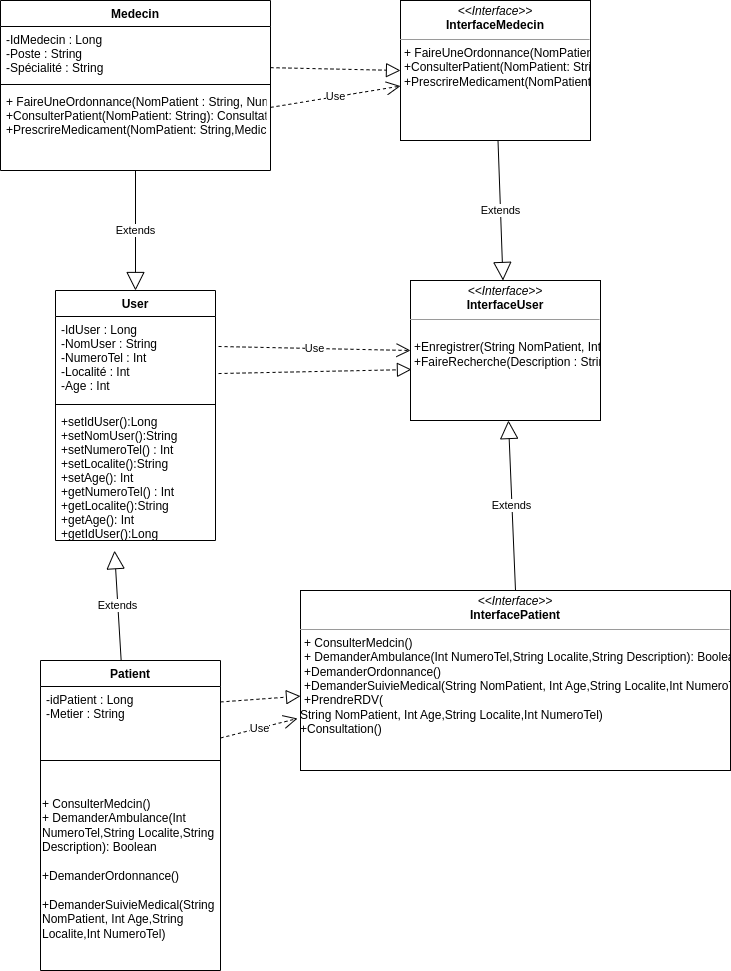

The diagram above was exported from draw.io. Its source (the exported page's mxGraphModel, read from the mxfile embedded in the PNG):
<mxGraphModel dx="880" dy="531" grid="1" gridSize="10" guides="1" tooltips="1" connect="1" arrows="1" fold="1" page="1" pageScale="1" pageWidth="827" pageHeight="1169" math="0" shadow="0">
  <root>
    <mxCell id="0" />
    <mxCell id="1" parent="0" />
    <mxCell id="mk6DqMO0g1rt-jFf6U3n-1" value="Patient" style="swimlane;fontStyle=1;align=center;verticalAlign=top;childLayout=stackLayout;horizontal=1;startSize=26;horizontalStack=0;resizeParent=1;resizeParentMax=0;resizeLast=0;collapsible=1;marginBottom=0;" parent="1" vertex="1">
      <mxGeometry x="120" y="690" width="180" height="310" as="geometry" />
    </mxCell>
    <mxCell id="mk6DqMO0g1rt-jFf6U3n-2" value="-idPatient : Long&#10;-Metier : String&#10;" style="text;strokeColor=none;fillColor=none;align=left;verticalAlign=top;spacingLeft=4;spacingRight=4;overflow=hidden;rotatable=0;points=[[0,0.5],[1,0.5]];portConstraint=eastwest;" parent="mk6DqMO0g1rt-jFf6U3n-1" vertex="1">
      <mxGeometry y="26" width="180" height="44" as="geometry" />
    </mxCell>
    <mxCell id="mk6DqMO0g1rt-jFf6U3n-3" value="" style="line;strokeWidth=1;fillColor=none;align=left;verticalAlign=middle;spacingTop=-1;spacingLeft=3;spacingRight=3;rotatable=0;labelPosition=right;points=[];portConstraint=eastwest;strokeColor=inherit;" parent="mk6DqMO0g1rt-jFf6U3n-1" vertex="1">
      <mxGeometry y="70" width="180" height="60" as="geometry" />
    </mxCell>
    <mxCell id="mk6DqMO0g1rt-jFf6U3n-26" value="+ ConsulterMedcin()&lt;br&gt;+ DemanderAmbulance(Int NumeroTel,String Localite,String Description): Boolean&lt;br&gt;&lt;br&gt;+DemanderOrdonnance()&lt;br&gt;&lt;br&gt;+DemanderSuivieMedical(String NomPatient, Int Age,String Localite,Int NumeroTel)&lt;br&gt;&lt;br&gt;" style="text;whiteSpace=wrap;html=1;" parent="mk6DqMO0g1rt-jFf6U3n-1" vertex="1">
      <mxGeometry y="130" width="180" height="180" as="geometry" />
    </mxCell>
    <mxCell id="mk6DqMO0g1rt-jFf6U3n-5" value="&lt;p style=&quot;margin:0px;margin-top:4px;text-align:center;&quot;&gt;&lt;i&gt;&amp;lt;&amp;lt;Interface&amp;gt;&amp;gt;&lt;/i&gt;&lt;br&gt;&lt;b&gt;InterfacePatient&lt;/b&gt;&lt;/p&gt;&lt;hr size=&quot;1&quot;&gt;&lt;p style=&quot;margin:0px;margin-left:4px;&quot;&gt;&lt;/p&gt;&lt;p style=&quot;margin:0px;margin-left:4px;&quot;&gt;+ ConsulterMedcin()&lt;br&gt;+ DemanderAmbulance(Int NumeroTel,String Localite,String Description): Boolean&lt;/p&gt;&lt;p style=&quot;margin:0px;margin-left:4px;&quot;&gt;+DemanderOrdonnance()&lt;/p&gt;&lt;p style=&quot;margin:0px;margin-left:4px;&quot;&gt;+DemanderSuivieMedical(String NomPatient, Int Age,String Localite,Int NumeroTel)&lt;/p&gt;&lt;p style=&quot;margin:0px;margin-left:4px;&quot;&gt;+PrendreRDV(&lt;/p&gt;String NomPatient, Int Age,String Localite,Int NumeroTel)&lt;br&gt;+Consultation()" style="verticalAlign=top;align=left;overflow=fill;fontSize=12;fontFamily=Helvetica;html=1;" parent="1" vertex="1">
      <mxGeometry x="380" y="620" width="430" height="180" as="geometry" />
    </mxCell>
    <mxCell id="mk6DqMO0g1rt-jFf6U3n-9" value="" style="endArrow=block;dashed=1;endFill=0;endSize=12;html=1;rounded=0;" parent="1" source="mk6DqMO0g1rt-jFf6U3n-2" target="mk6DqMO0g1rt-jFf6U3n-5" edge="1">
      <mxGeometry width="160" relative="1" as="geometry">
        <mxPoint x="340" y="469.5" as="sourcePoint" />
        <mxPoint x="500" y="469.5" as="targetPoint" />
      </mxGeometry>
    </mxCell>
    <mxCell id="mk6DqMO0g1rt-jFf6U3n-12" value="Medecin" style="swimlane;fontStyle=1;align=center;verticalAlign=top;childLayout=stackLayout;horizontal=1;startSize=26;horizontalStack=0;resizeParent=1;resizeParentMax=0;resizeLast=0;collapsible=1;marginBottom=0;" parent="1" vertex="1">
      <mxGeometry x="80" y="30" width="270" height="170" as="geometry" />
    </mxCell>
    <mxCell id="mk6DqMO0g1rt-jFf6U3n-13" value="-IdMedecin : Long&#10;-Poste : String&#10;-Spécialité : String" style="text;strokeColor=none;fillColor=none;align=left;verticalAlign=top;spacingLeft=4;spacingRight=4;overflow=hidden;rotatable=0;points=[[0,0.5],[1,0.5]];portConstraint=eastwest;" parent="mk6DqMO0g1rt-jFf6U3n-12" vertex="1">
      <mxGeometry y="26" width="270" height="54" as="geometry" />
    </mxCell>
    <mxCell id="mk6DqMO0g1rt-jFf6U3n-14" value="" style="line;strokeWidth=1;fillColor=none;align=left;verticalAlign=middle;spacingTop=-1;spacingLeft=3;spacingRight=3;rotatable=0;labelPosition=right;points=[];portConstraint=eastwest;strokeColor=inherit;" parent="mk6DqMO0g1rt-jFf6U3n-12" vertex="1">
      <mxGeometry y="80" width="270" height="8" as="geometry" />
    </mxCell>
    <mxCell id="mk6DqMO0g1rt-jFf6U3n-15" value="+ FaireUneOrdonnance(NomPatient : String, NumeroTel, Description : String): Ordonnance&#10;+ConsulterPatient(NomPatient: String): Consultation&#10;+PrescrireMedicament(NomPatient: String,Medicament : String):Prescription" style="text;strokeColor=none;fillColor=none;align=left;verticalAlign=top;spacingLeft=4;spacingRight=4;overflow=hidden;rotatable=0;points=[[0,0.5],[1,0.5]];portConstraint=eastwest;" parent="mk6DqMO0g1rt-jFf6U3n-12" vertex="1">
      <mxGeometry y="88" width="270" height="82" as="geometry" />
    </mxCell>
    <mxCell id="mk6DqMO0g1rt-jFf6U3n-16" value="&lt;p style=&quot;margin:0px;margin-top:4px;text-align:center;&quot;&gt;&lt;i&gt;&amp;lt;&amp;lt;Interface&amp;gt;&amp;gt;&lt;/i&gt;&lt;br&gt;&lt;b&gt;InterfaceMedecin&lt;/b&gt;&lt;/p&gt;&lt;hr size=&quot;1&quot;&gt;&lt;p style=&quot;margin:0px;margin-left:4px;&quot;&gt;+ FaireUneOrdonnance(NomPatient : String, NumeroTel, Description : String): Ordonnance&lt;br style=&quot;border-color: var(--border-color); padding: 0px; margin: 0px;&quot;&gt;+ConsulterPatient(NomPatient: String): Consultation&lt;br style=&quot;border-color: var(--border-color); padding: 0px; margin: 0px;&quot;&gt;+PrescrireMedicament(NomPatient: String,Medicament : String):Prescription&lt;br&gt;&lt;/p&gt;" style="verticalAlign=top;align=left;overflow=fill;fontSize=12;fontFamily=Helvetica;html=1;" parent="1" vertex="1">
      <mxGeometry x="480" y="30" width="190" height="140" as="geometry" />
    </mxCell>
    <mxCell id="mk6DqMO0g1rt-jFf6U3n-17" value="" style="endArrow=block;dashed=1;endFill=0;endSize=12;html=1;rounded=0;entryX=0;entryY=0.5;entryDx=0;entryDy=0;exitX=1;exitY=0.762;exitDx=0;exitDy=0;exitPerimeter=0;" parent="1" source="mk6DqMO0g1rt-jFf6U3n-13" target="mk6DqMO0g1rt-jFf6U3n-16" edge="1">
      <mxGeometry width="160" relative="1" as="geometry">
        <mxPoint x="360" y="250" as="sourcePoint" />
        <mxPoint x="510" y="260" as="targetPoint" />
      </mxGeometry>
    </mxCell>
    <mxCell id="mk6DqMO0g1rt-jFf6U3n-18" value="User" style="swimlane;fontStyle=1;align=center;verticalAlign=top;childLayout=stackLayout;horizontal=1;startSize=26;horizontalStack=0;resizeParent=1;resizeParentMax=0;resizeLast=0;collapsible=1;marginBottom=0;" parent="1" vertex="1">
      <mxGeometry x="135" y="320" width="160" height="250" as="geometry" />
    </mxCell>
    <mxCell id="mk6DqMO0g1rt-jFf6U3n-19" value="-IdUser : Long&#10;-NomUser : String&#10;-NumeroTel : Int&#10;-Localité : Int&#10;-Age : Int" style="text;strokeColor=none;fillColor=none;align=left;verticalAlign=top;spacingLeft=4;spacingRight=4;overflow=hidden;rotatable=0;points=[[0,0.5],[1,0.5]];portConstraint=eastwest;" parent="mk6DqMO0g1rt-jFf6U3n-18" vertex="1">
      <mxGeometry y="26" width="160" height="84" as="geometry" />
    </mxCell>
    <mxCell id="mk6DqMO0g1rt-jFf6U3n-20" value="" style="line;strokeWidth=1;fillColor=none;align=left;verticalAlign=middle;spacingTop=-1;spacingLeft=3;spacingRight=3;rotatable=0;labelPosition=right;points=[];portConstraint=eastwest;strokeColor=inherit;" parent="mk6DqMO0g1rt-jFf6U3n-18" vertex="1">
      <mxGeometry y="110" width="160" height="8" as="geometry" />
    </mxCell>
    <mxCell id="mk6DqMO0g1rt-jFf6U3n-21" value="+setIdUser():Long&#10;+setNomUser():String&#10;+setNumeroTel() : Int&#10;+setLocalite():String&#10;+setAge(): Int&#10;+getNumeroTel() : Int&#10;+getLocalite():String&#10;+getAge(): Int&#10;+getIdUser():Long&#10;" style="text;strokeColor=none;fillColor=none;align=left;verticalAlign=top;spacingLeft=4;spacingRight=4;overflow=hidden;rotatable=0;points=[[0,0.5],[1,0.5]];portConstraint=eastwest;" parent="mk6DqMO0g1rt-jFf6U3n-18" vertex="1">
      <mxGeometry y="118" width="160" height="132" as="geometry" />
    </mxCell>
    <mxCell id="mk6DqMO0g1rt-jFf6U3n-22" value="Extends" style="endArrow=block;endSize=16;endFill=0;html=1;rounded=0;entryX=0.5;entryY=0;entryDx=0;entryDy=0;" parent="1" source="mk6DqMO0g1rt-jFf6U3n-15" target="mk6DqMO0g1rt-jFf6U3n-18" edge="1">
      <mxGeometry width="160" relative="1" as="geometry">
        <mxPoint x="320" y="250" as="sourcePoint" />
        <mxPoint x="480" y="250" as="targetPoint" />
      </mxGeometry>
    </mxCell>
    <mxCell id="mk6DqMO0g1rt-jFf6U3n-23" value="Extends" style="endArrow=block;endSize=16;endFill=0;html=1;rounded=0;entryX=0.369;entryY=1.077;entryDx=0;entryDy=0;entryPerimeter=0;" parent="1" source="mk6DqMO0g1rt-jFf6U3n-1" target="mk6DqMO0g1rt-jFf6U3n-21" edge="1">
      <mxGeometry width="160" relative="1" as="geometry">
        <mxPoint x="310" y="460" as="sourcePoint" />
        <mxPoint x="470" y="460" as="targetPoint" />
      </mxGeometry>
    </mxCell>
    <mxCell id="mk6DqMO0g1rt-jFf6U3n-29" value="&lt;p style=&quot;margin:0px;margin-top:4px;text-align:center;&quot;&gt;&lt;i&gt;&amp;lt;&amp;lt;Interface&amp;gt;&amp;gt;&lt;/i&gt;&lt;br&gt;&lt;b&gt;InterfaceUser&lt;/b&gt;&lt;/p&gt;&lt;hr size=&quot;1&quot;&gt;&lt;p style=&quot;margin:0px;margin-left:4px;&quot;&gt;&lt;br&gt;&lt;/p&gt;&lt;p style=&quot;margin:0px;margin-left:4px;&quot;&gt;+Enregistrer(String NomPatient, Int Age, String Metier, Int NumeroTel)&lt;br&gt;&lt;/p&gt;&lt;p style=&quot;margin:0px;margin-left:4px;&quot;&gt;+FaireRecherche(Description : String)&lt;/p&gt;" style="verticalAlign=top;align=left;overflow=fill;fontSize=12;fontFamily=Helvetica;html=1;" parent="1" vertex="1">
      <mxGeometry x="490" y="310" width="190" height="140" as="geometry" />
    </mxCell>
    <mxCell id="mk6DqMO0g1rt-jFf6U3n-30" value="Extends" style="endArrow=block;endSize=16;endFill=0;html=1;rounded=0;" parent="1" source="mk6DqMO0g1rt-jFf6U3n-16" target="mk6DqMO0g1rt-jFf6U3n-29" edge="1">
      <mxGeometry width="160" relative="1" as="geometry">
        <mxPoint x="370" y="370" as="sourcePoint" />
        <mxPoint x="530" y="370" as="targetPoint" />
      </mxGeometry>
    </mxCell>
    <mxCell id="mk6DqMO0g1rt-jFf6U3n-31" value="Extends" style="endArrow=block;endSize=16;endFill=0;html=1;rounded=0;exitX=0.5;exitY=0;exitDx=0;exitDy=0;" parent="1" source="mk6DqMO0g1rt-jFf6U3n-5" target="mk6DqMO0g1rt-jFf6U3n-29" edge="1">
      <mxGeometry width="160" relative="1" as="geometry">
        <mxPoint x="370" y="370" as="sourcePoint" />
        <mxPoint x="530" y="370" as="targetPoint" />
      </mxGeometry>
    </mxCell>
    <mxCell id="mk6DqMO0g1rt-jFf6U3n-32" value="" style="endArrow=block;dashed=1;endFill=0;endSize=12;html=1;rounded=0;exitX=1.019;exitY=0.679;exitDx=0;exitDy=0;exitPerimeter=0;entryX=0.005;entryY=0.636;entryDx=0;entryDy=0;entryPerimeter=0;" parent="1" source="mk6DqMO0g1rt-jFf6U3n-19" target="mk6DqMO0g1rt-jFf6U3n-29" edge="1">
      <mxGeometry width="160" relative="1" as="geometry">
        <mxPoint x="370" y="370" as="sourcePoint" />
        <mxPoint x="530" y="370" as="targetPoint" />
      </mxGeometry>
    </mxCell>
    <mxCell id="mk6DqMO0g1rt-jFf6U3n-33" value="Use" style="endArrow=open;endSize=12;dashed=1;html=1;rounded=0;" parent="1" source="mk6DqMO0g1rt-jFf6U3n-15" target="mk6DqMO0g1rt-jFf6U3n-16" edge="1">
      <mxGeometry width="160" relative="1" as="geometry">
        <mxPoint x="340" y="280" as="sourcePoint" />
        <mxPoint x="500" y="280" as="targetPoint" />
      </mxGeometry>
    </mxCell>
    <mxCell id="mk6DqMO0g1rt-jFf6U3n-34" value="Use" style="endArrow=open;endSize=12;dashed=1;html=1;rounded=0;exitX=1.019;exitY=0.357;exitDx=0;exitDy=0;exitPerimeter=0;entryX=0;entryY=0.5;entryDx=0;entryDy=0;" parent="1" source="mk6DqMO0g1rt-jFf6U3n-19" target="mk6DqMO0g1rt-jFf6U3n-29" edge="1">
      <mxGeometry width="160" relative="1" as="geometry">
        <mxPoint x="340" y="280" as="sourcePoint" />
        <mxPoint x="500" y="280" as="targetPoint" />
      </mxGeometry>
    </mxCell>
    <mxCell id="mk6DqMO0g1rt-jFf6U3n-35" value="Use" style="endArrow=open;endSize=12;dashed=1;html=1;rounded=0;exitX=1;exitY=0.25;exitDx=0;exitDy=0;entryX=-0.007;entryY=0.711;entryDx=0;entryDy=0;entryPerimeter=0;" parent="1" source="mk6DqMO0g1rt-jFf6U3n-1" target="mk6DqMO0g1rt-jFf6U3n-5" edge="1">
      <mxGeometry width="160" relative="1" as="geometry">
        <mxPoint x="280" y="580" as="sourcePoint" />
        <mxPoint x="440" y="580" as="targetPoint" />
      </mxGeometry>
    </mxCell>
  </root>
</mxGraphModel>